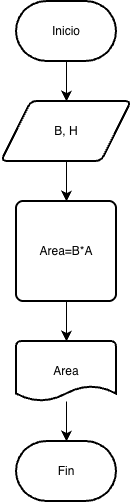

The diagram above was exported from draw.io. Its source (the exported page's mxGraphModel, read from the mxfile embedded in the PNG):
<mxGraphModel dx="553" dy="548" grid="1" gridSize="10" guides="1" tooltips="1" connect="1" arrows="1" fold="1" page="1" pageScale="1" pageWidth="827" pageHeight="1169" math="0" shadow="0">
  <root>
    <mxCell id="WIyWlLk6GJQsqaUBKTNV-0" />
    <mxCell id="WIyWlLk6GJQsqaUBKTNV-1" parent="WIyWlLk6GJQsqaUBKTNV-0" />
    <mxCell id="8GkeV7EKoYvXdKJY-hkj-6" edge="1" parent="WIyWlLk6GJQsqaUBKTNV-1" source="8GkeV7EKoYvXdKJY-hkj-0" style="edgeStyle=none;curved=1;rounded=0;orthogonalLoop=1;jettySize=auto;html=1;fontSize=12;startSize=8;endSize=8;entryX=0.5;entryY=0;entryDx=0;entryDy=0;" target="8GkeV7EKoYvXdKJY-hkj-1">
      <mxGeometry relative="1" as="geometry">
        <mxPoint x="300" y="210" as="targetPoint" />
      </mxGeometry>
    </mxCell>
    <mxCell id="8GkeV7EKoYvXdKJY-hkj-0" parent="WIyWlLk6GJQsqaUBKTNV-1" style="strokeWidth=2;html=1;shape=mxgraph.flowchart.terminator;whiteSpace=wrap;" value="Inicio" vertex="1">
      <mxGeometry height="60" width="100" x="250" y="130" as="geometry" />
    </mxCell>
    <mxCell id="8GkeV7EKoYvXdKJY-hkj-7" edge="1" parent="WIyWlLk6GJQsqaUBKTNV-1" source="8GkeV7EKoYvXdKJY-hkj-1" style="edgeStyle=none;curved=1;rounded=0;orthogonalLoop=1;jettySize=auto;html=1;exitX=0.5;exitY=1;exitDx=0;exitDy=0;entryX=0.5;entryY=0;entryDx=0;entryDy=0;fontSize=12;startSize=8;endSize=8;" target="8GkeV7EKoYvXdKJY-hkj-2">
      <mxGeometry relative="1" as="geometry" />
    </mxCell>
    <mxCell id="8GkeV7EKoYvXdKJY-hkj-1" parent="WIyWlLk6GJQsqaUBKTNV-1" style="shape=parallelogram;html=1;strokeWidth=2;perimeter=parallelogramPerimeter;whiteSpace=wrap;rounded=1;arcSize=12;size=0.23;" value="B, H" vertex="1">
      <mxGeometry height="60" width="130" x="235" y="230" as="geometry" />
    </mxCell>
    <mxCell id="8GkeV7EKoYvXdKJY-hkj-2" parent="WIyWlLk6GJQsqaUBKTNV-1" style="rounded=1;whiteSpace=wrap;html=1;absoluteArcSize=1;arcSize=14;strokeWidth=2;" value="Area=B*A" vertex="1">
      <mxGeometry height="100" width="100" x="250" y="330" as="geometry" />
    </mxCell>
    <mxCell id="8GkeV7EKoYvXdKJY-hkj-3" edge="1" parent="WIyWlLk6GJQsqaUBKTNV-1" source="8GkeV7EKoYvXdKJY-hkj-2" style="edgeStyle=none;curved=1;rounded=0;orthogonalLoop=1;jettySize=auto;html=1;exitX=0.5;exitY=1;exitDx=0;exitDy=0;fontSize=12;startSize=8;endSize=8;" target="8GkeV7EKoYvXdKJY-hkj-2">
      <mxGeometry relative="1" as="geometry" />
    </mxCell>
    <mxCell id="8GkeV7EKoYvXdKJY-hkj-4" edge="1" parent="WIyWlLk6GJQsqaUBKTNV-1" source="8GkeV7EKoYvXdKJY-hkj-2" style="edgeStyle=none;curved=1;rounded=0;orthogonalLoop=1;jettySize=auto;html=1;exitX=0.5;exitY=0;exitDx=0;exitDy=0;fontSize=12;startSize=8;endSize=8;" target="8GkeV7EKoYvXdKJY-hkj-2">
      <mxGeometry relative="1" as="geometry" />
    </mxCell>
    <mxCell id="8GkeV7EKoYvXdKJY-hkj-8" parent="WIyWlLk6GJQsqaUBKTNV-1" style="strokeWidth=2;html=1;shape=mxgraph.flowchart.document2;whiteSpace=wrap;size=0.25;" value="Area" vertex="1">
      <mxGeometry height="60" width="100" x="250" y="470" as="geometry" />
    </mxCell>
    <mxCell id="8GkeV7EKoYvXdKJY-hkj-9" parent="WIyWlLk6GJQsqaUBKTNV-1" style="strokeWidth=2;html=1;shape=mxgraph.flowchart.terminator;whiteSpace=wrap;" value="Fin" vertex="1">
      <mxGeometry height="60" width="100" x="250" y="570" as="geometry" />
    </mxCell>
    <mxCell id="8GkeV7EKoYvXdKJY-hkj-10" edge="1" parent="WIyWlLk6GJQsqaUBKTNV-1" source="8GkeV7EKoYvXdKJY-hkj-2" style="edgeStyle=none;curved=1;rounded=0;orthogonalLoop=1;jettySize=auto;html=1;exitX=0.5;exitY=1;exitDx=0;exitDy=0;entryX=0.5;entryY=0;entryDx=0;entryDy=0;entryPerimeter=0;fontSize=12;startSize=8;endSize=8;" target="8GkeV7EKoYvXdKJY-hkj-8">
      <mxGeometry relative="1" as="geometry" />
    </mxCell>
    <mxCell id="8GkeV7EKoYvXdKJY-hkj-11" edge="1" parent="WIyWlLk6GJQsqaUBKTNV-1" source="8GkeV7EKoYvXdKJY-hkj-8" style="edgeStyle=none;curved=1;rounded=0;orthogonalLoop=1;jettySize=auto;html=1;entryX=0.5;entryY=0;entryDx=0;entryDy=0;entryPerimeter=0;fontSize=12;startSize=8;endSize=8;" target="8GkeV7EKoYvXdKJY-hkj-9">
      <mxGeometry relative="1" as="geometry" />
    </mxCell>
  </root>
</mxGraphModel>